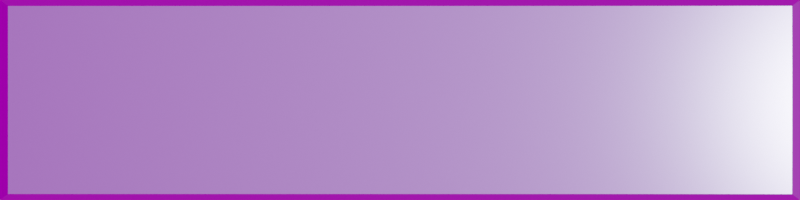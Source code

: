 # Source: button.blend  (saved by Blender 3.5.10; exported with 4.5.12 LTS)
import bpy
from mathutils import Matrix  # noqa: F401  (used for matrix-valued properties, if any)

bpy.ops.wm.read_factory_settings(use_empty=True)
scene = bpy.context.scene
scene.name = 'Scene'

# ---- collections
col_collection = bpy.data.collections.new('Collection'); scene.collection.children.link(col_collection)

# ---- images (referenced by path relative to the original .blend; pixels are not part of the script)
import os
ASSET_DIR = os.environ.get("B2B_ASSET_DIR", "")  # directory of the original .blend (textures are referenced by path, not embedded)
HERE = os.path.dirname(os.path.abspath(__file__))  # packed textures are extracted next to this script under _unpacked/

def load_image(name, relpath, width, height, colorspace="sRGB"):
    """Load a texture the original file referenced (path relative to the .blend, or extracted next to this script)."""
    p = next((c for c in (os.path.join(HERE, relpath), os.path.join(ASSET_DIR, relpath)) if relpath and os.path.exists(c)), "")
    if p:
        img = bpy.data.images.load(p, check_existing=True)
        img.name = name
    else:  # same state as the original file: an image datablock whose file is absent (Cycles renders it pink)
        img = bpy.data.images.new(name, width, height)
        img.source = "FILE"
        img.filepath = "//" + (relpath or name)
    img.colorspace_settings.name = colorspace
    return img
img_t_snowflake_png = load_image('T_Snowflake.PNG', 'T_Snowflake.PNG', 1024, 1024, 'Non-Color')
img_free_hdri_bz__zbyg_hdr = load_image('Free HDRi bz ~zbyg.hdr', 'Free HDRi bz ~zbyg.hdr', 1024, 1024, 'Linear Rec.709')

# ---- materials (node trees are filled in below, after node groups)
mat_material = bpy.data.materials.new('Material')
mat_material.alpha_threshold = 0.0
mat_material.roughness = 0.5
mat_material.line_color = (0.0, 0.0, 0.0, 1.0)

# ---- material node trees
mat_material.use_nodes = True; mat_material.node_tree.nodes.clear()
_N = mat_material.node_tree.nodes; _L = mat_material.node_tree.links
n0 = _N.new('ShaderNodeMapping'); n0.name = 'Mapping'; n0.location = (-852, 37)
n0.inputs[1].default_value = (-2.0, -0.5, 0.0)
n0.inputs[3].default_value = (5.0, 2.0, 1.0)
n1 = _N.new('ShaderNodeNormalMap'); n1.name = 'Normal Map'; n1.location = (-248, -74)
n2 = _N.new('ShaderNodeTexCoord'); n2.name = 'Texture Coordinate'; n2.location = (-1066, 27)
n3 = _N.new('ShaderNodeBump'); n3.name = 'Bump'; n3.location = (-263, -252)
n3.inputs[1].default_value = 1.5
n3.inputs[2].default_value = 1.0
n4 = _N.new('ShaderNodeTexImage'); n4.name = 'Image Texture'; n4.location = (-583, 43)
n4.image = img_t_snowflake_png
n4.extension = 'CLIP'
n5 = _N.new('ShaderNodeOutputMaterial'); n5.name = 'Material Output'; n5.location = (490, 320)
n6 = _N.new('ShaderNodeBsdfPrincipled'); n6.name = 'Principled BSDF'; n6.location = (14, 375)
n6.distribution = 'GGX'
n6.subsurface_method = 'RANDOM_WALK_SKIN'
n6.inputs[0].default_value = (0.4844, 0.4786, 0.8, 1.0)
n6.inputs[1].default_value = 0.2
n6.inputs[2].default_value = 0.2087
n6.inputs[3].default_value = 1.45
n6.inputs[16].default_value = 0.252
n6.inputs[19].default_value = 0.25
n6.inputs[27].default_value = (0.0, 0.0, 0.0, 1.0)
n6.inputs[28].default_value = 1.0
n7 = _N.new('ShaderNodeAmbientOcclusion'); n7.name = 'Ambient Occlusion'; n7.location = (-233, 633)
n8 = _N.new('ShaderNodeValToRGB'); n8.name = 'ColorRamp'; n8.location = (-26, 667)
while len(n8.color_ramp.elements) > 1: n8.color_ramp.elements.remove(n8.color_ramp.elements[-1])
n8.color_ramp.elements[0].position = 0.5; n8.color_ramp.elements[0].color = (0.0, 0.0, 0.0, 1.0)
_e = n8.color_ramp.elements.new(1.0); _e.color = (1.0, 1.0, 1.0, 1.0)
n9 = _N.new('ShaderNodeMixShader'); n9.name = 'Mix Shader'; n9.location = (291, 480)
_L.new(n0.outputs[0], n4.inputs[0])
_L.new(n4.outputs[0], n1.inputs[1])
_L.new(n2.outputs[0], n0.inputs[0])
_L.new(n4.outputs[0], n3.inputs[3])
_L.new(n9.outputs[0], n5.inputs[0])
_L.new(n7.outputs[0], n8.inputs[0])
_L.new(n8.outputs[0], n9.inputs[0])
_L.new(n6.outputs[0], n9.inputs[2])
n5.is_active_output = True

# ---- world
world_world = bpy.data.worlds.new('World'); scene.world = world_world
world_world.use_nodes = True; world_world.node_tree.nodes.clear()
_N = world_world.node_tree.nodes; _L = world_world.node_tree.links
n0 = _N.new('ShaderNodeOutputWorld'); n0.name = 'World Output'; n0.location = (300, 300)
n1 = _N.new('ShaderNodeBackground'); n1.name = 'Background'; n1.location = (10, 300)
n1.inputs[1].default_value = 0.5
n2 = _N.new('ShaderNodeTexEnvironment'); n2.name = 'Environment Texture'; n2.location = (-280, 280)
n2.image = img_free_hdri_bz__zbyg_hdr
_L.new(n1.outputs[0], n0.inputs[0])
_L.new(n2.outputs[0], n1.inputs[0])
n0.is_active_output = True
world_world.color = (0.05088, 0.05088, 0.05088)
world_world.use_sun_shadow = False
world_world.sun_shadow_jitter_overblur = 0.0

# ---- cameras
cam_camera = bpy.data.cameras.new('Camera')
cam_camera.type = 'ORTHO'
cam_camera.clip_end = 100.0
cam_camera.ortho_scale = 4.0

# ---- lights
light_light = bpy.data.lights.new('Light', 'POINT')
light_light.transmission_factor = 0.0
light_light.energy = 1000.0
light_light.shadow_soft_size = 0.1
light_light.shadow_maximum_resolution = 0.006
light_light.use_absolute_resolution = True

# ---- meshes
me_cube = bpy.data.meshes.new('Cube')
me_cube.from_pydata([(2.0, -0.5, 0.0), (-2.0, 0.5, 0.0), (-2.0, -0.5, 0.0), (2.0, 0.5, 0.0), (1.96, 0.47, 0.2), (1.96, -0.47, 0.2), (-1.96, 0.47, 0.2), (-1.96, -0.47, 0.2)], [], [(0, 2, 1, 3), (0, 5, 7, 2), (5, 4, 6, 7), (3, 4, 5, 0), (1, 6, 4, 3), (2, 7, 6, 1)])
me_cube.polygons.foreach_set('use_smooth', [True] * 6)
_uv = me_cube.uv_layers.new(name='UVMap')
_uv.uv.foreach_set('vector', [0.375, 0.75, 0.375, 0.75, 0.375, 0.5, 0.375, 0.5, 0.375, 0.75, 0.375, 0.75, 0.375, 0.75, 0.375, 0.75, 0.375, 0.75, 0.375, 0.5, 0.375, 0.5, 0.375, 0.75, 0.375, 0.5, 0.375, 0.5, 0.375, 0.75, 0.375, 0.75, 0.375, 0.5, 0.375, 0.5, 0.375, 0.5, 0.375, 0.5, 0.375, 0.75, 0.375, 0.75, 0.375, 0.5, 0.375, 0.5])
me_cube.materials.append(mat_material)
me_cube.use_mirror_vertex_groups = False
me_cube.update()

# ---- objects
ob_cube = bpy.data.objects.new('Cube', me_cube)
ob_light = bpy.data.objects.new('Light', light_light)
ob_camera = bpy.data.objects.new('Camera', cam_camera)
ob_light_001 = bpy.data.objects.new('Light.001', light_light)

# ---- transforms, parenting, visibility, modifiers, constraints
ob_cube.location = (0.0, 0.0, 0.0)
ob_cube.lock_rotations_4d = False
ob_cube.empty_display_type = 'ARROWS'
ob_cube.lineart.crease_threshold = 0.0
_m = ob_cube.modifiers.new('Bevel', 'BEVEL')
_m.show_render = False
_m.segments = 2
_m = ob_cube.modifiers.new('EdgeSplit', 'EDGE_SPLIT')
ob_light.location = (2.345, -0.0105, 5.904)
ob_light.rotation_euler = (0.6503, 0.05522, 1.866)
ob_light.lock_rotations_4d = False
ob_light.empty_display_type = 'ARROWS'
ob_light.color = (0.0, 0.0, 0.0, 0.0)
ob_light.lineart.crease_threshold = 0.0
ob_camera.location = (-1.19e-07, -5.457e-08, 6.024)
ob_camera.lock_rotations_4d = False
ob_camera.empty_display_type = 'ARROWS'
ob_camera.color = (0.0, 0.0, 0.0, 0.0)
ob_camera.display_type = 'WIRE'
ob_camera.lineart.crease_threshold = 0.0
ob_light_001.location = (-2.619, -0.0105, 5.904)
ob_light_001.rotation_euler = (0.6503, 0.05522, 1.866)
ob_light_001.lock_rotations_4d = False
ob_light_001.empty_display_type = 'ARROWS'
ob_light_001.color = (0.0, 0.0, 0.0, 0.0)
ob_light_001.hide_render = True
ob_light_001.lineart.crease_threshold = 0.0

# ---- collection membership
col_collection.objects.link(ob_cube)
col_collection.objects.link(ob_light)
col_collection.objects.link(ob_camera)
col_collection.objects.link(ob_light_001)

# ---- scene / render settings (as saved in the file)
scene.camera = ob_camera
scene.frame_start = 1; scene.frame_end = 250; scene.frame_set(1)
scene.render.engine = 'CYCLES'
scene.render.resolution_x = 4000
scene.render.resolution_y = 1000
scene.render.film_transparent = True
scene.cycles.sampling_pattern = 'TABULATED_SOBOL'
scene.view_settings.view_transform = 'Filmic'
bpy.context.view_layer.update()
